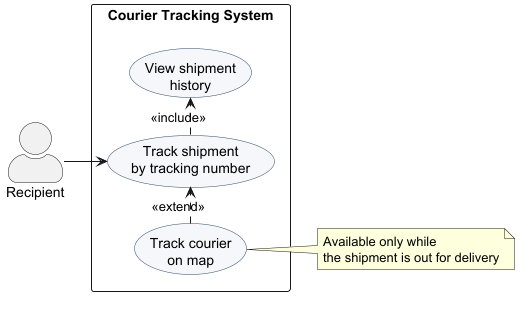

The diagram above was rendered by PlantUML. Its source (embedded in the PNG):
@startuml recipient-use-case
!pragma layout smetana
left to right direction
skinparam actorStyle awesome
skinparam shadowing false
skinparam usecase {
  BackgroundColor #F5F7FA
  BorderColor #2F4A6D
}

actor "Recipient" as R

rectangle "Courier Tracking System" {
  usecase "Track shipment\nby tracking number" as UC1
  usecase "View shipment\nhistory" as UC2
  usecase "Track courier\non map" as UC3
}

R --> UC1

UC1 .> UC2 : <<include>>
UC3 .> UC1 : <<extend>>

note right of UC3
  Available only while
  the shipment is out for delivery
end note
@enduml